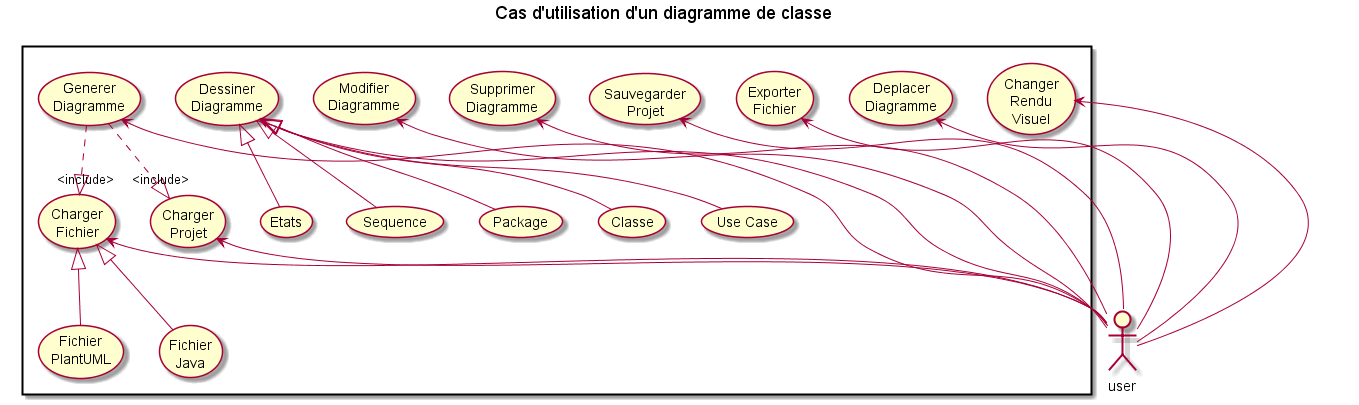

The diagram above was rendered by PlantUML. Its source (embedded in the PNG):
@startuml
title Cas d'utilisation d'un diagramme de classe
actor :user:
rectangle {
	(Dessiner\nDiagramme) as (desdiag)
	(Modifier\nDiagramme) as (moddiag)
	(Supprimer\nDiagramme) as (Supdiag)
	(Sauvegarder\nProjet) as (sauv)	
	(Exporter\nFichier) as (expo)

	(Deplacer\nDiagramme) as (depdiag)
	(Changer\nRendu\nVisuel) as (style)
	(Charger\nFichier) as (chargerf)
	(Charger\nProjet) as (chargerp)	
	(Generer\nDiagramme) as (genDiag)

	(desdiag)<-- :user:
	(moddiag)<-- :user:
	(Supdiag)<-- :user:
	(sauv)	<-- :user:
	(expo)<-- :user:
	(depdiag)<-- :user:
	(style)<-- :user:
	(chargerf)<-- :user:
	(chargerp)	<-- :user:
	(genDiag)<-- :user:

	(Use Case)
	(Etats)
	(Sequence)
	(Package)
	(Classe)

	(Fichier\nJava) as (FJ)
	(Fichier\nPlantUML) as (FP) 

	
	(desdiag)<|-- (Use Case)
	(desdiag)<|-- (Etats)
	(desdiag)<|-- (Sequence)
	(desdiag)<|-- (Package)
	(desdiag)<|-- (Classe)
	
	(chargerf)<|-- (FJ)
	(chargerf)<|-- (FP)
	
	(genDiag) ..|> "<include>" (chargerf)
	(genDiag) ..|> "<include>" (chargerp)

}
@enduml